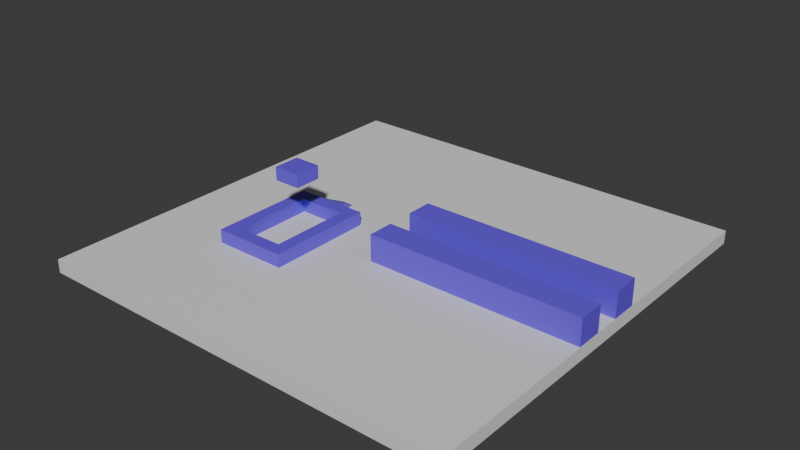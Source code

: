 # Source: map_01.blend  (saved by Blender 4.3.34; exported with 4.5.12 LTS)
import bpy
from mathutils import Matrix  # noqa: F401  (used for matrix-valued properties, if any)

bpy.ops.wm.read_factory_settings(use_empty=True)
scene = bpy.context.scene
scene.name = 'Scene'

# ---- collections
col_collection = bpy.data.collections.new('Collection'); scene.collection.children.link(col_collection)
col_pool = bpy.data.collections.new('Pool'); col_collection.children.link(col_pool)

# ---- materials (node trees are filled in below, after node groups)
mat_floor = bpy.data.materials.new('Floor')
mat_floor.alpha_threshold = 0.0
mat_floor.roughness = 0.5
mat_floor.line_color = (0.0, 0.0, 0.0, 1.0)
mat_wall = bpy.data.materials.new('Wall')

# ---- material node trees
mat_floor.use_nodes = True; mat_floor.node_tree.nodes.clear()
_N = mat_floor.node_tree.nodes; _L = mat_floor.node_tree.links
n0 = _N.new('ShaderNodeOutputMaterial'); n0.name = 'Material Output'; n0.location = (300, 300)
n1 = _N.new('ShaderNodeBsdfPrincipled'); n1.name = 'Principled BSDF'; n1.location = (-19, 186)
n1.inputs[3].default_value = 1.45
_L.new(n1.outputs[0], n0.inputs[0])
n0.is_active_output = True
mat_wall.use_nodes = True; mat_wall.node_tree.nodes.clear()
_N = mat_wall.node_tree.nodes; _L = mat_wall.node_tree.links
n0 = _N.new('ShaderNodeBsdfPrincipled'); n0.name = 'Principled BSDF'; n0.location = (10, 300)
n0.inputs[0].default_value = (0.1526, 0.07526, 0.8, 1.0)
n1 = _N.new('ShaderNodeOutputMaterial'); n1.name = 'Material Output'; n1.location = (300, 300)
_L.new(n0.outputs[0], n1.inputs[0])
n1.is_active_output = True

# ---- world
world_world = bpy.data.worlds.new('World'); scene.world = world_world
world_world.use_nodes = True; world_world.node_tree.nodes.clear()
_N = world_world.node_tree.nodes; _L = world_world.node_tree.links
n0 = _N.new('ShaderNodeOutputWorld'); n0.name = 'World Output'; n0.location = (300, 300)
n1 = _N.new('ShaderNodeBackground'); n1.name = 'Background'; n1.location = (10, 300)
n1.inputs[0].default_value = (0.05088, 0.05088, 0.05088, 1.0)
_L.new(n1.outputs[0], n0.inputs[0])
n0.is_active_output = True
world_world.color = (0.05088, 0.05088, 0.05088)
world_world.sun_shadow_jitter_overblur = 0.0

# ---- meshes
me_cube = bpy.data.meshes.new('Cube')
me_cube.from_pydata([(32.03, 32.03, -2.0), (1.0, 1.0, -4.0), (32.03, -32.03, -2.0), (1.0, -1.0, -4.0), (-32.03, 32.03, -2.0), (-1.0, 1.0, -4.0), (-32.03, -32.03, -2.0), (-1.0, -1.0, -4.0), (32.03, -32.03, 0.0), (-32.03, -32.03, 0.0), (32.03, 32.03, 0.0), (-32.03, 32.03, 0.0)], [], [(4, 6, 9, 11), (3, 2, 6, 7), (7, 6, 4, 5), (5, 1, 3, 7), (1, 0, 2, 3), (5, 4, 0, 1), (10, 11, 9, 8), (2, 0, 10, 8), (0, 4, 11, 10), (6, 2, 8, 9)])
_uv = me_cube.uv_layers.new(name='UVMap')
_uv.uv.foreach_set('vector', [0.625, 0.25, 0.625, 0.0, 0.625, 0.0, 0.625, 0.25, 0.375, 0.75, 0.625, 0.75, 0.625, 1.0, 0.375, 1.0, 0.375, 0.0, 0.625, 0.0, 0.625, 0.25, 0.375, 0.25, 0.125, 0.5, 0.375, 0.5, 0.375, 0.75, 0.125, 0.75, 0.375, 0.5, 0.625, 0.5, 0.625, 0.75, 0.375, 0.75, 0.375, 0.25, 0.625, 0.25, 0.625, 0.5, 0.375, 0.5, 0.625, 0.5, 0.875, 0.5, 0.875, 0.75, 0.625, 0.75, 0.625, 0.75, 0.625, 0.5, 0.625, 0.5, 0.625, 0.75, 0.625, 0.5, 0.625, 0.25, 0.625, 0.25, 0.625, 0.5, 0.625, 1.0, 0.625, 0.75, 0.625, 0.75, 0.625, 1.0])
me_cube.materials.append(mat_floor)
me_cube.use_mirror_vertex_groups = False
me_cube.update()
me_cube_001 = bpy.data.meshes.new('Cube.001')
me_cube_001.from_pydata([(-1.0, -1.0, -1.0), (-1.0, -1.0, 1.0), (-1.0, 1.0, -1.0), (1.0, -1.0, -1.0), (31.0, 1.0, -1.0), (31.0, -1.0, -1.0), (31.0, -1.0, 1.0), (-1.0, 3.0, 1.0), (-1.0, 3.0, -1.0), (1.0, 3.0, -1.0), (31.0, 3.0, 1.0), (31.0, 3.0, -1.0), (-1.0, -1.0, 3.0), (-1.0, 1.0, 3.0), (1.0, -1.0, 3.0), (31.0, 1.0, 3.0), (31.0, -1.0, 3.0), (-1.0, 3.0, 3.0), (1.0, 3.0, 3.0), (31.0, 3.0, 3.0)], [], [(15, 19, 18, 17, 13, 12, 14, 16), (6, 5, 4, 11, 10, 19, 15, 16), (3, 0, 2, 8, 9, 11, 4, 5), (14, 12, 1, 0, 3, 5, 6, 16), (0, 1, 12, 13, 17, 7, 8, 2), (7, 17, 18, 19, 10, 11, 9, 8)])
_uv = me_cube_001.uv_layers.new(name='UVMap')
_uv.uv.foreach_set('vector', [0.625, 0.5, 0.625, 0.5, 0.625, 0.5, 0.875, 0.5, 0.875, 0.5, 0.875, 0.75, 0.625, 0.75, 0.625, 0.75, 0.625, 0.75, 0.375, 0.75, 0.375, 0.5, 0.375, 0.5, 0.625, 0.5, 0.625, 0.5, 0.625, 0.5, 0.625, 0.75, 0.375, 0.75, 0.125, 0.75, 0.125, 0.5, 0.125, 0.5, 0.375, 0.5, 0.375, 0.5, 0.375, 0.5, 0.375, 0.75, 0.625, 0.75, 0.625, 1.0, 0.625, 1.0, 0.375, 1.0, 0.375, 0.75, 0.375, 0.75, 0.625, 0.75, 0.625, 0.75, 0.375, 0.0, 0.625, 0.0, 0.625, 0.0, 0.625, 0.25, 0.625, 0.25, 0.625, 0.25, 0.375, 0.25, 0.375, 0.25, 0.625, 0.25, 0.625, 0.25, 0.625, 0.5, 0.625, 0.5, 0.625, 0.5, 0.375, 0.5, 0.375, 0.5, 0.375, 0.25])
me_cube_001.materials.append(mat_wall)
me_cube_001.update()
me_cube_003 = bpy.data.meshes.new('Cube.003')
me_cube_003.from_pydata([(-1.0, -1.0, -1.0), (-1.0, -1.0, 1.0), (-1.0, 1.0, -1.0), (1.0, -1.0, -1.0), (31.0, 1.0, -1.0), (31.0, -1.0, -1.0), (31.0, -1.0, 1.0), (-1.0, 3.0, 1.0), (-1.0, 3.0, -1.0), (1.0, 3.0, -1.0), (31.0, 3.0, 1.0), (31.0, 3.0, -1.0), (-1.0, -1.0, 3.0), (-1.0, 1.0, 3.0), (1.0, -1.0, 3.0), (31.0, 1.0, 3.0), (31.0, -1.0, 3.0), (-1.0, 3.0, 3.0), (1.0, 3.0, 3.0), (31.0, 3.0, 3.0)], [], [(15, 19, 18, 17, 13, 12, 14, 16), (6, 5, 4, 11, 10, 19, 15, 16), (3, 0, 2, 8, 9, 11, 4, 5), (14, 12, 1, 0, 3, 5, 6, 16), (0, 1, 12, 13, 17, 7, 8, 2), (7, 17, 18, 19, 10, 11, 9, 8)])
_uv = me_cube_003.uv_layers.new(name='UVMap')
_uv.uv.foreach_set('vector', [0.625, 0.5, 0.625, 0.5, 0.625, 0.5, 0.875, 0.5, 0.875, 0.5, 0.875, 0.75, 0.625, 0.75, 0.625, 0.75, 0.625, 0.75, 0.375, 0.75, 0.375, 0.5, 0.375, 0.5, 0.625, 0.5, 0.625, 0.5, 0.625, 0.5, 0.625, 0.75, 0.375, 0.75, 0.125, 0.75, 0.125, 0.5, 0.125, 0.5, 0.375, 0.5, 0.375, 0.5, 0.375, 0.5, 0.375, 0.75, 0.625, 0.75, 0.625, 1.0, 0.625, 1.0, 0.375, 1.0, 0.375, 0.75, 0.375, 0.75, 0.625, 0.75, 0.625, 0.75, 0.375, 0.0, 0.625, 0.0, 0.625, 0.0, 0.625, 0.25, 0.625, 0.25, 0.625, 0.25, 0.375, 0.25, 0.375, 0.25, 0.625, 0.25, 0.625, 0.25, 0.625, 0.5, 0.625, 0.5, 0.625, 0.5, 0.375, 0.5, 0.375, 0.5, 0.375, 0.25])
me_cube_003.materials.append(mat_wall)
me_cube_003.update()
me_cube_004 = bpy.data.meshes.new('Cube.004')
me_cube_004.from_pydata([(-1.0, -1.0, -1.0), (-1.0, -1.0, 1.0), (-1.0, 15.0, -1.0), (-1.0, 15.0, 1.0), (1.0, -1.0, -1.0), (1.0, -1.0, 1.0), (1.0, 15.0, -1.0), (1.0, 15.0, 1.0)], [], [(0, 1, 3, 2), (2, 3, 7, 6), (6, 7, 5, 4), (4, 5, 1, 0), (2, 6, 4, 0), (7, 3, 1, 5)])
_uv = me_cube_004.uv_layers.new(name='UVMap')
_uv.uv.foreach_set('vector', [0.375, 0.0, 0.625, 0.0, 0.625, 0.25, 0.375, 0.25, 0.375, 0.25, 0.625, 0.25, 0.625, 0.5, 0.375, 0.5, 0.375, 0.5, 0.625, 0.5, 0.625, 0.75, 0.375, 0.75, 0.375, 0.75, 0.625, 0.75, 0.625, 1.0, 0.375, 1.0, 0.125, 0.5, 0.375, 0.5, 0.375, 0.75, 0.125, 0.75, 0.625, 0.5, 0.875, 0.5, 0.875, 0.75, 0.625, 0.75])
me_cube_004.materials.append(mat_wall)
me_cube_004.update()
me_cube_005 = bpy.data.meshes.new('Cube.005')
me_cube_005.from_pydata([(-1.0, -1.0, -1.0), (-1.0, -1.0, 1.0), (-1.0, 15.0, -1.0), (-1.0, 15.0, 1.0), (1.0, -1.0, -1.0), (1.0, -1.0, 1.0), (1.0, 15.0, -1.0), (1.0, 15.0, 1.0)], [], [(0, 1, 3, 2), (2, 3, 7, 6), (6, 7, 5, 4), (4, 5, 1, 0), (2, 6, 4, 0), (7, 3, 1, 5)])
_uv = me_cube_005.uv_layers.new(name='UVMap')
_uv.uv.foreach_set('vector', [0.375, 0.0, 0.625, 0.0, 0.625, 0.25, 0.375, 0.25, 0.375, 0.25, 0.625, 0.25, 0.625, 0.5, 0.375, 0.5, 0.375, 0.5, 0.625, 0.5, 0.625, 0.75, 0.375, 0.75, 0.375, 0.75, 0.625, 0.75, 0.625, 1.0, 0.375, 1.0, 0.125, 0.5, 0.375, 0.5, 0.375, 0.75, 0.125, 0.75, 0.625, 0.5, 0.875, 0.5, 0.875, 0.75, 0.625, 0.75])
me_cube_005.materials.append(mat_wall)
me_cube_005.update()
me_cube_006 = bpy.data.meshes.new('Cube.006')
me_cube_006.from_pydata([(-1.0, -3.0, -1.0), (-1.0, -3.0, 1.0), (-1.0, 4.0, -1.0), (-1.0, 4.0, 1.0), (1.0, -3.0, -1.0), (1.0, -3.0, 1.0), (1.0, 4.0, -1.0), (1.0, 4.0, 1.0)], [], [(0, 1, 3, 2), (2, 3, 7, 6), (6, 7, 5, 4), (4, 5, 1, 0), (2, 6, 4, 0), (7, 3, 1, 5)])
_uv = me_cube_006.uv_layers.new(name='UVMap')
_uv.uv.foreach_set('vector', [0.375, 0.0, 0.625, 0.0, 0.625, 0.25, 0.375, 0.25, 0.375, 0.25, 0.625, 0.25, 0.625, 0.5, 0.375, 0.5, 0.375, 0.5, 0.625, 0.5, 0.625, 0.75, 0.375, 0.75, 0.375, 0.75, 0.625, 0.75, 0.625, 1.0, 0.375, 1.0, 0.125, 0.5, 0.375, 0.5, 0.375, 0.75, 0.125, 0.75, 0.625, 0.5, 0.875, 0.5, 0.875, 0.75, 0.625, 0.75])
me_cube_006.materials.append(mat_wall)
me_cube_006.update()
me_cube_007 = bpy.data.meshes.new('Cube.007')
me_cube_007.from_pydata([(-1.0, -3.0, -1.0), (-1.0, -3.0, 1.0), (-1.0, 4.0, -1.0), (-1.0, 4.0, 1.0), (1.0, -3.0, -1.0), (1.0, -3.0, 1.0), (1.0, 4.0, -1.0), (1.0, 4.0, 1.0)], [], [(0, 1, 3, 2), (2, 3, 7, 6), (6, 7, 5, 4), (4, 5, 1, 0), (2, 6, 4, 0), (7, 3, 1, 5)])
_uv = me_cube_007.uv_layers.new(name='UVMap')
_uv.uv.foreach_set('vector', [0.375, 0.0, 0.625, 0.0, 0.625, 0.25, 0.375, 0.25, 0.375, 0.25, 0.625, 0.25, 0.625, 0.5, 0.375, 0.5, 0.375, 0.5, 0.625, 0.5, 0.625, 0.75, 0.375, 0.75, 0.375, 0.75, 0.625, 0.75, 0.625, 1.0, 0.375, 1.0, 0.125, 0.5, 0.375, 0.5, 0.375, 0.75, 0.125, 0.75, 0.625, 0.5, 0.875, 0.5, 0.875, 0.75, 0.625, 0.75])
me_cube_007.materials.append(mat_wall)
me_cube_007.update()
me_cube_008 = bpy.data.meshes.new('Cube.008')
me_cube_008.from_pydata([(-1.0, -1.0, -1.0), (-1.0, -1.0, 1.0), (-1.0, 3.0, -1.0), (-1.0, -1.0, 1.0), (1.0, -1.0, -1.0), (1.0, -1.0, 1.0), (1.0, 3.0, -1.0), (1.0, -1.0, 1.0)], [], [(0, 1, 3, 2), (2, 3, 7, 6), (6, 7, 5, 4), (4, 5, 1, 0), (2, 6, 4, 0), (7, 3, 1, 5)])
_uv = me_cube_008.uv_layers.new(name='UVMap')
_uv.uv.foreach_set('vector', [0.375, 0.0, 0.625, 0.0, 0.625, 0.0, 0.375, 0.25, 0.375, 0.25, 0.625, 0.0, 0.625, 0.75, 0.375, 0.5, 0.375, 0.5, 0.625, 0.75, 0.625, 0.75, 0.375, 0.75, 0.375, 0.75, 0.625, 0.75, 0.625, 1.0, 0.375, 1.0, 0.125, 0.5, 0.375, 0.5, 0.375, 0.75, 0.125, 0.75, 0.625, 0.75, 0.875, 0.75, 0.875, 0.75, 0.625, 0.75])
me_cube_008.materials.append(mat_wall)
me_cube_008.update()
me_cube_009 = bpy.data.meshes.new('Cube.009')
me_cube_009.from_pydata([(-1.0, -1.0, -1.0), (-1.0, -1.0, 1.0), (-1.0, 3.0, -1.0), (-1.0, 3.0, 1.0), (3.0, -1.0, -1.0), (3.0, -1.0, 1.0), (3.0, 3.0, -1.0), (3.0, 3.0, 1.0)], [], [(0, 1, 3, 2), (2, 3, 7, 6), (6, 7, 5, 4), (4, 5, 1, 0), (2, 6, 4, 0), (7, 3, 1, 5)])
_uv = me_cube_009.uv_layers.new(name='UVMap')
_uv.uv.foreach_set('vector', [0.375, 0.0, 0.625, 0.0, 0.625, 0.25, 0.375, 0.25, 0.375, 0.25, 0.625, 0.25, 0.625, 0.5, 0.375, 0.5, 0.375, 0.5, 0.625, 0.5, 0.625, 0.75, 0.375, 0.75, 0.375, 0.75, 0.625, 0.75, 0.625, 1.0, 0.375, 1.0, 0.125, 0.5, 0.375, 0.5, 0.375, 0.75, 0.125, 0.75, 0.625, 0.5, 0.875, 0.5, 0.875, 0.75, 0.625, 0.75])
me_cube_009.materials.append(mat_wall)
me_cube_009.update()

# ---- objects
ob_floor = bpy.data.objects.new('Floor', me_cube)
ob_wall = bpy.data.objects.new('Wall', me_cube_001)
ob_wall_001 = bpy.data.objects.new('Wall.001', me_cube_003)
ob_cube = bpy.data.objects.new('Cube', me_cube_004)
ob_cube_001 = bpy.data.objects.new('Cube.001', me_cube_005)
ob_cube_002 = bpy.data.objects.new('Cube.002', me_cube_006)
ob_cube_003 = bpy.data.objects.new('Cube.003', me_cube_007)
ob_cube_004 = bpy.data.objects.new('Cube.004', me_cube_008)
ob_cube_005 = bpy.data.objects.new('Cube.005', me_cube_009)

# ---- transforms, parenting, visibility, modifiers, constraints
ob_floor.location = (0.0, 0.0, 0.0)
ob_floor.lock_rotations_4d = False
ob_floor.empty_display_type = 'ARROWS'
ob_floor.lineart.crease_threshold = 0.0
ob_wall.location = (1.0, 3.0, 1.0)
ob_wall_001.location = (1.0, -5.0, 1.0)
ob_cube.location = (-18.0, -14.0, 1.0)
ob_cube_001.location = (-9.0, -14.0, 1.0)
ob_cube_002.location = (-13.0, -14.0, 1.0)
ob_cube_002.rotation_euler = (0.0, 0.0, 1.571)
ob_cube_003.location = (-13.0, 0.0, 1.0)
ob_cube_003.rotation_euler = (0.0, 0.0, 1.571)
ob_cube_004.location = (-14.0, 2.0, 1.0)
ob_cube_005.location = (-14.0, -7.0, 9.0)

# ---- collection membership
col_collection.objects.link(ob_floor)
col_collection.objects.link(ob_wall)
col_collection.objects.link(ob_wall_001)
col_pool.objects.link(ob_cube)
col_pool.objects.link(ob_cube_001)
col_pool.objects.link(ob_cube_002)
col_pool.objects.link(ob_cube_003)
col_pool.objects.link(ob_cube_004)
col_pool.objects.link(ob_cube_005)

# ---- scene / render settings (as saved in the file)
scene.frame_start = 1; scene.frame_end = 250; scene.frame_set(1)
scene.render.engine = 'BLENDER_EEVEE_NEXT'
bpy.context.view_layer.update()

# ---- added for rendering (the .blend has no active camera and no usable light): camera, sun
cam_auto = bpy.data.cameras.new('AutoCamera')
cam_auto.lens = 50.0
cam_auto.sensor_width = 36.0
cam_auto.clip_end = 1488.56
ob_auto_camera = bpy.data.objects.new('AutoCamera', cam_auto)
scene.collection.objects.link(ob_auto_camera)
ob_auto_camera.location = (84.8185, -101.782, 70.8548)
ob_auto_camera.rotation_euler = (1.09748, -7.21219e-08, 0.694738)
scene.camera = ob_auto_camera
light_auto_sun = bpy.data.lights.new('AutoSun', 'SUN')
light_auto_sun.energy = 3.0
light_auto_sun.angle = 0.0523599
ob_auto_sun = bpy.data.objects.new('AutoSun', light_auto_sun)
scene.collection.objects.link(ob_auto_sun)
ob_auto_sun.rotation_euler = (0.872665, 0.174533, 0.523599)
bpy.context.view_layer.update()
